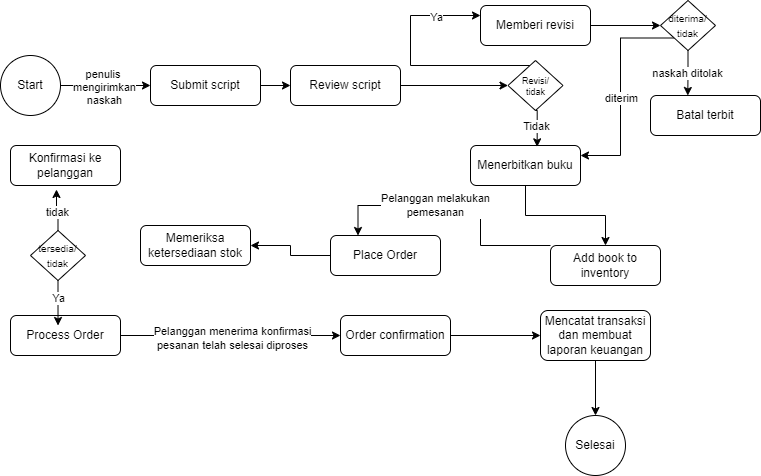

The diagram above was exported from draw.io. Its source (the exported page's mxGraphModel, read from the mxfile embedded in the PNG):
<mxGraphModel dx="794" dy="446" grid="1" gridSize="10" guides="1" tooltips="1" connect="1" arrows="1" fold="1" page="1" pageScale="1" pageWidth="827" pageHeight="1169" math="0" shadow="0">
  <root>
    <mxCell id="0" />
    <mxCell id="1" parent="0" />
    <mxCell id="qVPJBaMH_Ry0bUPefw5o-3" style="edgeStyle=orthogonalEdgeStyle;rounded=0;orthogonalLoop=1;jettySize=auto;html=1;" edge="1" parent="1" source="qVPJBaMH_Ry0bUPefw5o-1" target="qVPJBaMH_Ry0bUPefw5o-2">
      <mxGeometry relative="1" as="geometry" />
    </mxCell>
    <mxCell id="qVPJBaMH_Ry0bUPefw5o-4" value="penulis&amp;nbsp;&lt;div&gt;mengirimkan&lt;/div&gt;&lt;div&gt;naskah&lt;/div&gt;" style="edgeLabel;html=1;align=center;verticalAlign=middle;resizable=0;points=[];" vertex="1" connectable="0" parent="qVPJBaMH_Ry0bUPefw5o-3">
      <mxGeometry x="-0.0424" y="-1" relative="1" as="geometry">
        <mxPoint as="offset" />
      </mxGeometry>
    </mxCell>
    <mxCell id="qVPJBaMH_Ry0bUPefw5o-1" value="Start" style="ellipse;whiteSpace=wrap;html=1;aspect=fixed;" vertex="1" parent="1">
      <mxGeometry x="40" y="90" width="60" height="60" as="geometry" />
    </mxCell>
    <mxCell id="qVPJBaMH_Ry0bUPefw5o-7" style="edgeStyle=orthogonalEdgeStyle;rounded=0;orthogonalLoop=1;jettySize=auto;html=1;entryX=0;entryY=0.5;entryDx=0;entryDy=0;" edge="1" parent="1" source="qVPJBaMH_Ry0bUPefw5o-2" target="qVPJBaMH_Ry0bUPefw5o-6">
      <mxGeometry relative="1" as="geometry">
        <mxPoint x="420" y="120" as="targetPoint" />
      </mxGeometry>
    </mxCell>
    <mxCell id="qVPJBaMH_Ry0bUPefw5o-2" value="Submit script" style="rounded=1;whiteSpace=wrap;html=1;" vertex="1" parent="1">
      <mxGeometry x="190" y="100" width="110" height="40" as="geometry" />
    </mxCell>
    <mxCell id="qVPJBaMH_Ry0bUPefw5o-46" style="edgeStyle=orthogonalEdgeStyle;rounded=0;orthogonalLoop=1;jettySize=auto;html=1;entryX=0;entryY=0.5;entryDx=0;entryDy=0;" edge="1" parent="1" source="qVPJBaMH_Ry0bUPefw5o-6" target="qVPJBaMH_Ry0bUPefw5o-42">
      <mxGeometry relative="1" as="geometry" />
    </mxCell>
    <mxCell id="qVPJBaMH_Ry0bUPefw5o-6" value="Review script" style="rounded=1;whiteSpace=wrap;html=1;" vertex="1" parent="1">
      <mxGeometry x="330" y="100" width="110" height="40" as="geometry" />
    </mxCell>
    <mxCell id="qVPJBaMH_Ry0bUPefw5o-23" style="edgeStyle=orthogonalEdgeStyle;rounded=0;orthogonalLoop=1;jettySize=auto;html=1;" edge="1" parent="1" source="qVPJBaMH_Ry0bUPefw5o-9" target="qVPJBaMH_Ry0bUPefw5o-22">
      <mxGeometry relative="1" as="geometry" />
    </mxCell>
    <mxCell id="qVPJBaMH_Ry0bUPefw5o-9" value="Menerbitkan buku" style="rounded=1;whiteSpace=wrap;html=1;" vertex="1" parent="1">
      <mxGeometry x="510" y="180" width="110" height="40" as="geometry" />
    </mxCell>
    <mxCell id="qVPJBaMH_Ry0bUPefw5o-52" style="edgeStyle=orthogonalEdgeStyle;rounded=0;orthogonalLoop=1;jettySize=auto;html=1;entryX=0;entryY=0.5;entryDx=0;entryDy=0;" edge="1" parent="1" source="qVPJBaMH_Ry0bUPefw5o-10" target="qVPJBaMH_Ry0bUPefw5o-51">
      <mxGeometry relative="1" as="geometry" />
    </mxCell>
    <mxCell id="qVPJBaMH_Ry0bUPefw5o-10" value="Memberi revisi" style="rounded=1;whiteSpace=wrap;html=1;" vertex="1" parent="1">
      <mxGeometry x="520" y="40" width="110" height="40" as="geometry" />
    </mxCell>
    <mxCell id="qVPJBaMH_Ry0bUPefw5o-19" value="Batal terbit" style="rounded=1;whiteSpace=wrap;html=1;" vertex="1" parent="1">
      <mxGeometry x="690" y="130" width="110" height="40" as="geometry" />
    </mxCell>
    <mxCell id="qVPJBaMH_Ry0bUPefw5o-28" style="edgeStyle=orthogonalEdgeStyle;rounded=0;orthogonalLoop=1;jettySize=auto;html=1;entryX=0.25;entryY=0;entryDx=0;entryDy=0;" edge="1" parent="1" source="qVPJBaMH_Ry0bUPefw5o-22" target="qVPJBaMH_Ry0bUPefw5o-24">
      <mxGeometry relative="1" as="geometry">
        <Array as="points">
          <mxPoint x="520" y="280" />
          <mxPoint x="520" y="240" />
          <mxPoint x="398" y="240" />
        </Array>
      </mxGeometry>
    </mxCell>
    <mxCell id="qVPJBaMH_Ry0bUPefw5o-29" value="Pelanggan melakukan&lt;div&gt;pemesanan&lt;/div&gt;" style="edgeLabel;html=1;align=center;verticalAlign=middle;resizable=0;points=[];" vertex="1" connectable="0" parent="qVPJBaMH_Ry0bUPefw5o-28">
      <mxGeometry x="0.1852" y="-1" relative="1" as="geometry">
        <mxPoint as="offset" />
      </mxGeometry>
    </mxCell>
    <mxCell id="qVPJBaMH_Ry0bUPefw5o-22" value="Add book to inventory" style="rounded=1;whiteSpace=wrap;html=1;" vertex="1" parent="1">
      <mxGeometry x="590" y="280" width="110" height="40" as="geometry" />
    </mxCell>
    <mxCell id="qVPJBaMH_Ry0bUPefw5o-31" style="edgeStyle=orthogonalEdgeStyle;rounded=0;orthogonalLoop=1;jettySize=auto;html=1;entryX=1;entryY=0.5;entryDx=0;entryDy=0;" edge="1" parent="1" source="qVPJBaMH_Ry0bUPefw5o-24" target="qVPJBaMH_Ry0bUPefw5o-30">
      <mxGeometry relative="1" as="geometry" />
    </mxCell>
    <mxCell id="qVPJBaMH_Ry0bUPefw5o-24" value="Place Order" style="rounded=1;whiteSpace=wrap;html=1;" vertex="1" parent="1">
      <mxGeometry x="370" y="270" width="110" height="40" as="geometry" />
    </mxCell>
    <mxCell id="qVPJBaMH_Ry0bUPefw5o-30" value="Memeriksa ketersediaan stok&lt;span style=&quot;color: rgba(0, 0, 0, 0); font-family: monospace; font-size: 0px; text-align: start; text-wrap: nowrap;&quot;&gt;%3CmxGraphModel%3E%3Croot%3E%3CmxCell%20id%3D%220%22%2F%3E%3CmxCell%20id%3D%221%22%20parent%3D%220%22%2F%3E%3CmxCell%20id%3D%222%22%20value%3D%22Memberi%20revisi%22%20style%3D%22rounded%3D1%3BwhiteSpace%3Dwrap%3Bhtml%3D1%3B%22%20vertex%3D%221%22%20parent%3D%221%22%3E%3CmxGeometry%20x%3D%22520%22%20y%3D%2240%22%20width%3D%22110%22%20height%3D%2240%22%20as%3D%22geometry%22%2F%3E%3C%2FmxCell%3E%3C%2Froot%3E%3C%2FmxGraphModel%3E&lt;/span&gt;&lt;span style=&quot;color: rgba(0, 0, 0, 0); font-family: monospace; font-size: 0px; text-align: start; text-wrap: nowrap;&quot;&gt;%3CmxGraphModel%3E%3Croot%3E%3CmxCell%20id%3D%220%22%2F%3E%3CmxCell%20id%3D%221%22%20parent%3D%220%22%2F%3E%3CmxCell%20id%3D%222%22%20value%3D%22Memberi%20revisi%22%20style%3D%22rounded%3D1%3BwhiteSpace%3Dwrap%3Bhtml%3D1%3B%22%20vertex%3D%221%22%20parent%3D%221%22%3E%3CmxGeometry%20x%3D%22520%22%20y%3D%2240%22%20width%3D%22110%22%20height%3D%2240%22%20as%3D%22geometry%22%2F%3E%3C%2FmxCell%3E%3C%2Froot%3E%3C%2FmxGraphModel%3E&lt;/span&gt;" style="rounded=1;whiteSpace=wrap;html=1;" vertex="1" parent="1">
      <mxGeometry x="180" y="260" width="110" height="40" as="geometry" />
    </mxCell>
    <mxCell id="qVPJBaMH_Ry0bUPefw5o-32" value="Konfirmasi ke pelanggan" style="rounded=1;whiteSpace=wrap;html=1;" vertex="1" parent="1">
      <mxGeometry x="50" y="180" width="110" height="40" as="geometry" />
    </mxCell>
    <mxCell id="qVPJBaMH_Ry0bUPefw5o-40" style="edgeStyle=orthogonalEdgeStyle;rounded=0;orthogonalLoop=1;jettySize=auto;html=1;" edge="1" parent="1" source="qVPJBaMH_Ry0bUPefw5o-35" target="qVPJBaMH_Ry0bUPefw5o-39">
      <mxGeometry relative="1" as="geometry" />
    </mxCell>
    <mxCell id="qVPJBaMH_Ry0bUPefw5o-41" value="Pelanggan menerima konfirmasi&lt;div&gt;pesanan telah selesai diproses&lt;/div&gt;" style="edgeLabel;html=1;align=center;verticalAlign=middle;resizable=0;points=[];" vertex="1" connectable="0" parent="qVPJBaMH_Ry0bUPefw5o-40">
      <mxGeometry x="0.0091" y="-2" relative="1" as="geometry">
        <mxPoint as="offset" />
      </mxGeometry>
    </mxCell>
    <mxCell id="qVPJBaMH_Ry0bUPefw5o-35" value="Process Order" style="rounded=1;whiteSpace=wrap;html=1;" vertex="1" parent="1">
      <mxGeometry x="50" y="350" width="110" height="40" as="geometry" />
    </mxCell>
    <mxCell id="qVPJBaMH_Ry0bUPefw5o-64" style="rounded=0;orthogonalLoop=1;jettySize=auto;html=1;entryX=0;entryY=0.5;entryDx=0;entryDy=0;" edge="1" parent="1" source="qVPJBaMH_Ry0bUPefw5o-39" target="qVPJBaMH_Ry0bUPefw5o-63">
      <mxGeometry relative="1" as="geometry" />
    </mxCell>
    <mxCell id="qVPJBaMH_Ry0bUPefw5o-39" value="Order confirmation" style="rounded=1;whiteSpace=wrap;html=1;" vertex="1" parent="1">
      <mxGeometry x="380" y="350" width="110" height="40" as="geometry" />
    </mxCell>
    <mxCell id="qVPJBaMH_Ry0bUPefw5o-47" style="edgeStyle=orthogonalEdgeStyle;rounded=0;orthogonalLoop=1;jettySize=auto;html=1;entryX=0;entryY=0.25;entryDx=0;entryDy=0;" edge="1" parent="1" source="qVPJBaMH_Ry0bUPefw5o-42" target="qVPJBaMH_Ry0bUPefw5o-10">
      <mxGeometry relative="1" as="geometry">
        <Array as="points">
          <mxPoint x="450" y="100" />
          <mxPoint x="450" y="50" />
        </Array>
      </mxGeometry>
    </mxCell>
    <mxCell id="qVPJBaMH_Ry0bUPefw5o-48" value="Ya" style="edgeLabel;html=1;align=center;verticalAlign=middle;resizable=0;points=[];" vertex="1" connectable="0" parent="qVPJBaMH_Ry0bUPefw5o-47">
      <mxGeometry x="0.6242" y="-1" relative="1" as="geometry">
        <mxPoint x="1" as="offset" />
      </mxGeometry>
    </mxCell>
    <mxCell id="qVPJBaMH_Ry0bUPefw5o-42" value="&lt;font style=&quot;font-size: 9px;&quot;&gt;Revisi/&lt;/font&gt;&lt;div style=&quot;font-size: 9px;&quot;&gt;&lt;font style=&quot;font-size: 9px;&quot;&gt;tidak&lt;/font&gt;&lt;/div&gt;" style="rhombus;whiteSpace=wrap;html=1;" vertex="1" parent="1">
      <mxGeometry x="547.5" y="95" width="55" height="50" as="geometry" />
    </mxCell>
    <mxCell id="qVPJBaMH_Ry0bUPefw5o-49" style="edgeStyle=orthogonalEdgeStyle;rounded=0;orthogonalLoop=1;jettySize=auto;html=1;exitX=0.5;exitY=1;exitDx=0;exitDy=0;entryX=0.606;entryY=0.033;entryDx=0;entryDy=0;entryPerimeter=0;" edge="1" parent="1" source="qVPJBaMH_Ry0bUPefw5o-42" target="qVPJBaMH_Ry0bUPefw5o-9">
      <mxGeometry relative="1" as="geometry" />
    </mxCell>
    <mxCell id="qVPJBaMH_Ry0bUPefw5o-50" value="Tidak" style="edgeLabel;html=1;align=center;verticalAlign=middle;resizable=0;points=[];" vertex="1" connectable="0" parent="qVPJBaMH_Ry0bUPefw5o-49">
      <mxGeometry x="-0.0864" y="-1" relative="1" as="geometry">
        <mxPoint as="offset" />
      </mxGeometry>
    </mxCell>
    <mxCell id="qVPJBaMH_Ry0bUPefw5o-55" style="edgeStyle=orthogonalEdgeStyle;rounded=0;orthogonalLoop=1;jettySize=auto;html=1;exitX=0;exitY=1;exitDx=0;exitDy=0;entryX=1;entryY=0.25;entryDx=0;entryDy=0;" edge="1" parent="1" source="qVPJBaMH_Ry0bUPefw5o-51" target="qVPJBaMH_Ry0bUPefw5o-9">
      <mxGeometry relative="1" as="geometry" />
    </mxCell>
    <mxCell id="qVPJBaMH_Ry0bUPefw5o-56" value="diterim" style="edgeLabel;html=1;align=center;verticalAlign=middle;resizable=0;points=[];" vertex="1" connectable="0" parent="qVPJBaMH_Ry0bUPefw5o-55">
      <mxGeometry x="0.0785" relative="1" as="geometry">
        <mxPoint as="offset" />
      </mxGeometry>
    </mxCell>
    <mxCell id="qVPJBaMH_Ry0bUPefw5o-51" value="&lt;font size=&quot;1&quot;&gt;diterima/&lt;/font&gt;&lt;div&gt;&lt;font size=&quot;1&quot;&gt;tidak&lt;/font&gt;&lt;/div&gt;" style="rhombus;whiteSpace=wrap;html=1;" vertex="1" parent="1">
      <mxGeometry x="700" y="35" width="55" height="50" as="geometry" />
    </mxCell>
    <mxCell id="qVPJBaMH_Ry0bUPefw5o-53" style="edgeStyle=orthogonalEdgeStyle;rounded=0;orthogonalLoop=1;jettySize=auto;html=1;entryX=0.339;entryY=0;entryDx=0;entryDy=0;entryPerimeter=0;" edge="1" parent="1" source="qVPJBaMH_Ry0bUPefw5o-51" target="qVPJBaMH_Ry0bUPefw5o-19">
      <mxGeometry relative="1" as="geometry" />
    </mxCell>
    <mxCell id="qVPJBaMH_Ry0bUPefw5o-54" value="naskah ditolak" style="edgeLabel;html=1;align=center;verticalAlign=middle;resizable=0;points=[];" vertex="1" connectable="0" parent="qVPJBaMH_Ry0bUPefw5o-53">
      <mxGeometry x="-0.0413" y="-1" relative="1" as="geometry">
        <mxPoint as="offset" />
      </mxGeometry>
    </mxCell>
    <mxCell id="qVPJBaMH_Ry0bUPefw5o-57" value="&lt;font size=&quot;1&quot;&gt;tersedia/&lt;/font&gt;&lt;div&gt;&lt;font size=&quot;1&quot;&gt;tidak&lt;/font&gt;&lt;/div&gt;" style="rhombus;whiteSpace=wrap;html=1;" vertex="1" parent="1">
      <mxGeometry x="70" y="265" width="55" height="50" as="geometry" />
    </mxCell>
    <mxCell id="qVPJBaMH_Ry0bUPefw5o-58" style="edgeStyle=orthogonalEdgeStyle;rounded=0;orthogonalLoop=1;jettySize=auto;html=1;entryX=0.418;entryY=1.1;entryDx=0;entryDy=0;entryPerimeter=0;" edge="1" parent="1" source="qVPJBaMH_Ry0bUPefw5o-57" target="qVPJBaMH_Ry0bUPefw5o-32">
      <mxGeometry relative="1" as="geometry" />
    </mxCell>
    <mxCell id="qVPJBaMH_Ry0bUPefw5o-59" value="tidak" style="edgeLabel;html=1;align=center;verticalAlign=middle;resizable=0;points=[];" vertex="1" connectable="0" parent="qVPJBaMH_Ry0bUPefw5o-58">
      <mxGeometry x="-0.1179" y="2" relative="1" as="geometry">
        <mxPoint x="1" as="offset" />
      </mxGeometry>
    </mxCell>
    <mxCell id="qVPJBaMH_Ry0bUPefw5o-60" style="edgeStyle=orthogonalEdgeStyle;rounded=0;orthogonalLoop=1;jettySize=auto;html=1;entryX=0.432;entryY=0.25;entryDx=0;entryDy=0;entryPerimeter=0;" edge="1" parent="1" source="qVPJBaMH_Ry0bUPefw5o-57" target="qVPJBaMH_Ry0bUPefw5o-35">
      <mxGeometry relative="1" as="geometry" />
    </mxCell>
    <mxCell id="qVPJBaMH_Ry0bUPefw5o-61" value="Ya" style="edgeLabel;html=1;align=center;verticalAlign=middle;resizable=0;points=[];" vertex="1" connectable="0" parent="qVPJBaMH_Ry0bUPefw5o-60">
      <mxGeometry x="-0.1515" y="1" relative="1" as="geometry">
        <mxPoint x="1" as="offset" />
      </mxGeometry>
    </mxCell>
    <mxCell id="qVPJBaMH_Ry0bUPefw5o-67" style="edgeStyle=orthogonalEdgeStyle;rounded=0;orthogonalLoop=1;jettySize=auto;html=1;" edge="1" parent="1" source="qVPJBaMH_Ry0bUPefw5o-63" target="qVPJBaMH_Ry0bUPefw5o-66">
      <mxGeometry relative="1" as="geometry" />
    </mxCell>
    <mxCell id="qVPJBaMH_Ry0bUPefw5o-63" value="Mencatat transaksi&lt;div&gt;dan membuat laporan keuangan&lt;/div&gt;" style="rounded=1;whiteSpace=wrap;html=1;" vertex="1" parent="1">
      <mxGeometry x="580" y="345" width="110" height="50" as="geometry" />
    </mxCell>
    <mxCell id="qVPJBaMH_Ry0bUPefw5o-66" value="Selesai" style="ellipse;whiteSpace=wrap;html=1;" vertex="1" parent="1">
      <mxGeometry x="605" y="450" width="60" height="60" as="geometry" />
    </mxCell>
  </root>
</mxGraphModel>